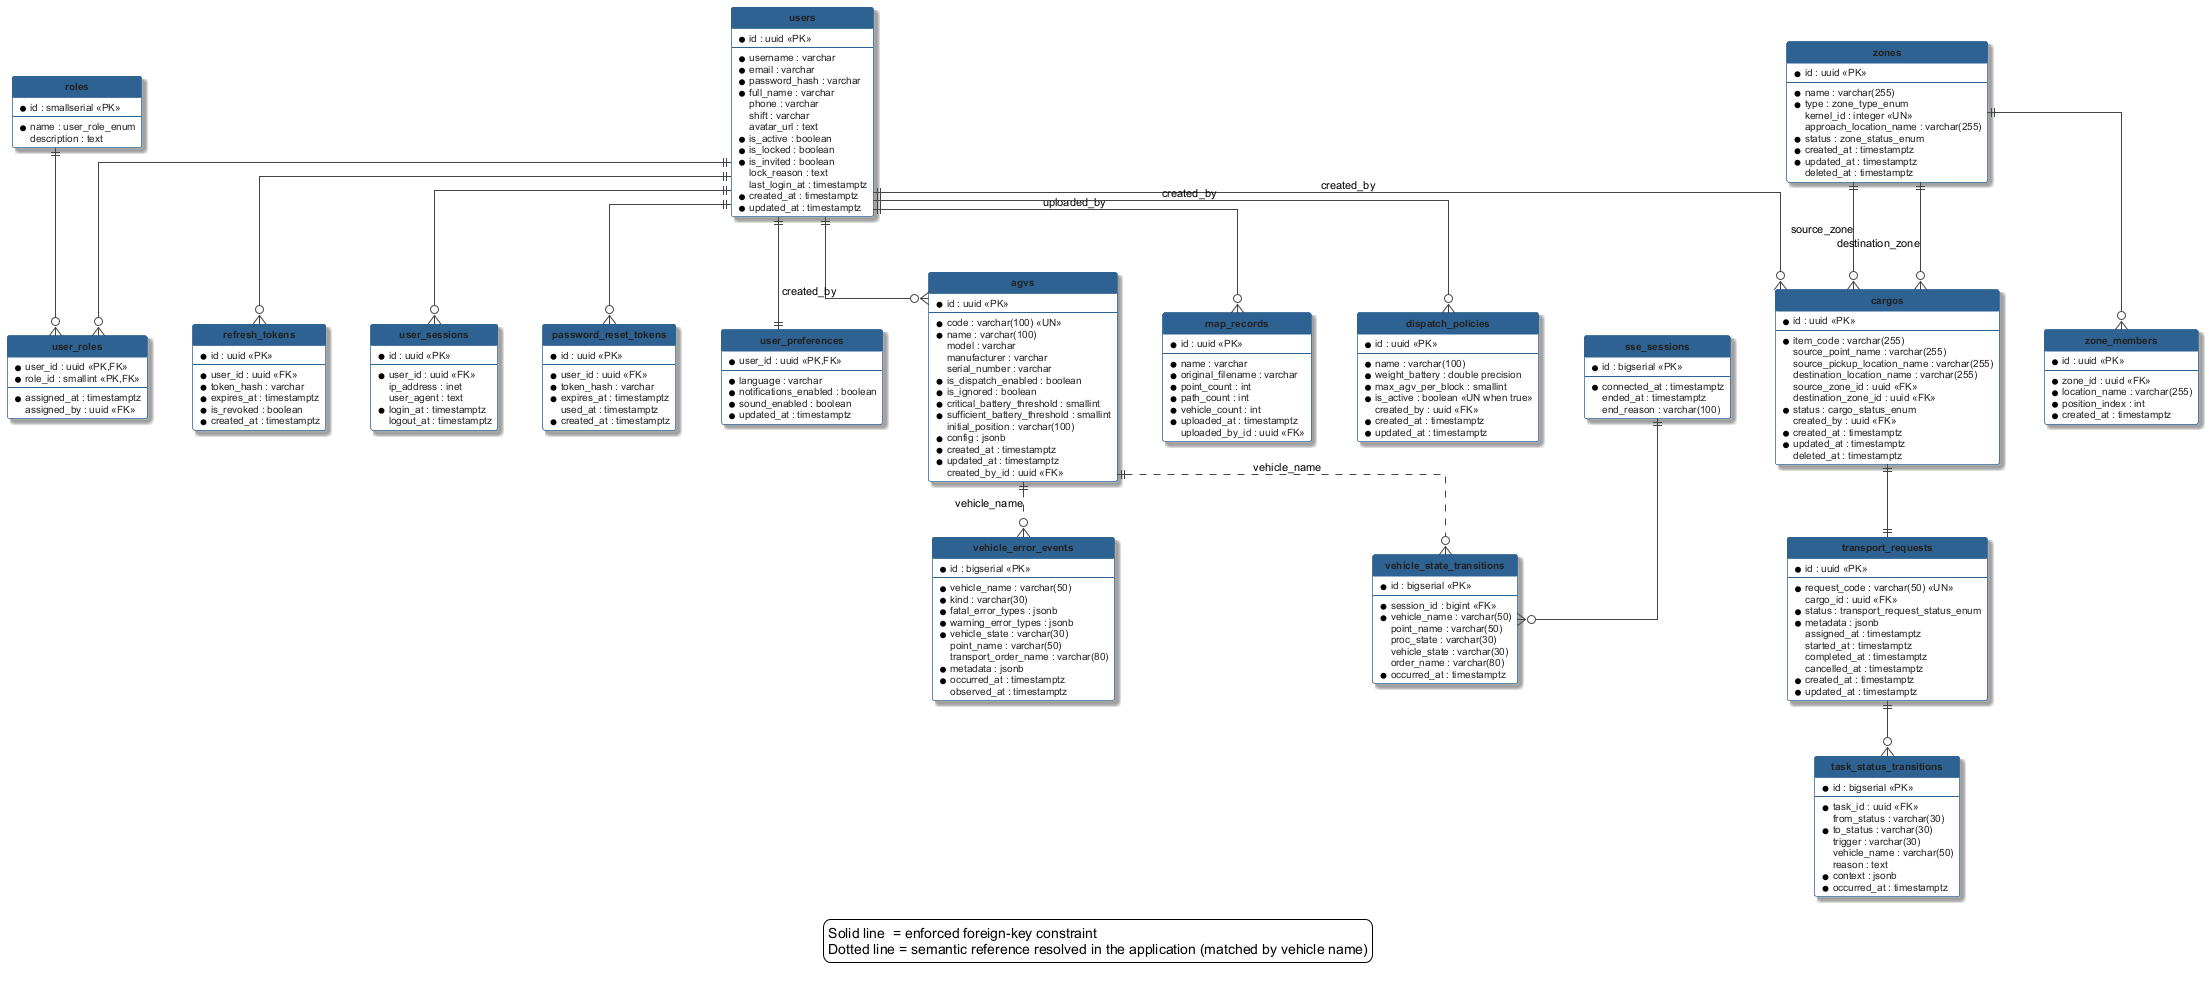

The diagram above was rendered by PlantUML. Its source (embedded in the PNG):
@startuml erd-v2
' Section 1.3 Database Design — ERD generated from the TypeORM entities (wes @ 2026-08-09)
' Corrections over the 2026-07-02 revision:
'   + dispatch_policies and vehicle_error_events (the schema has 18 tables, not 16)
'   ~ agvs: operational_/charging_battery_threshold -> critical_/sufficient_battery_threshold
'   ~ cargos : transport_requests is 1:1, not 1:N
' Render: java -jar plantuml.jar -tpng erd-v2.puml   (requires Graphviz dot)

hide circle
hide empty methods
skinparam backgroundColor #FFFFFF
skinparam defaultFontName Arial
skinparam defaultFontSize 11
skinparam linetype ortho
skinparam shadowing true
skinparam nodesep 45
skinparam ranksep 55
skinparam ArrowColor #444444

skinparam class {
  BackgroundColor #FFFFFF
  BorderColor #2D6293
  HeaderBackgroundColor #2D6293
  FontColor #FFFFFF
  FontStyle bold
  AttributeFontColor #222222
  AttributeFontSize 10
}

' ── User & Auth ──────────────────────────────────────
entity "users" as users {
  * id : uuid <<PK>>
  --
  * username : varchar
  * email : varchar
  * password_hash : varchar
  * full_name : varchar
  phone : varchar
  shift : varchar
  avatar_url : text
  * is_active : boolean
  * is_locked : boolean
  * is_invited : boolean
  lock_reason : text
  last_login_at : timestamptz
  * created_at : timestamptz
  * updated_at : timestamptz
}

entity "roles" as roles {
  * id : smallserial <<PK>>
  --
  * name : user_role_enum
  description : text
}

entity "user_roles" as user_roles {
  * user_id : uuid <<PK,FK>>
  * role_id : smallint <<PK,FK>>
  --
  * assigned_at : timestamptz
  assigned_by : uuid <<FK>>
}

entity "refresh_tokens" as refresh_tokens {
  * id : uuid <<PK>>
  --
  * user_id : uuid <<FK>>
  * token_hash : varchar
  * expires_at : timestamptz
  * is_revoked : boolean
  * created_at : timestamptz
}

entity "user_sessions" as user_sessions {
  * id : uuid <<PK>>
  --
  * user_id : uuid <<FK>>
  ip_address : inet
  user_agent : text
  * login_at : timestamptz
  logout_at : timestamptz
}

entity "password_reset_tokens" as prt {
  * id : uuid <<PK>>
  --
  * user_id : uuid <<FK>>
  * token_hash : varchar
  * expires_at : timestamptz
  used_at : timestamptz
  * created_at : timestamptz
}

entity "user_preferences" as user_prefs {
  * user_id : uuid <<PK,FK>>
  --
  * language : varchar
  * notifications_enabled : boolean
  * sound_enabled : boolean
  * updated_at : timestamptz
}

' ── AGV Fleet ────────────────────────────────────────
entity "agvs" as agvs {
  * id : uuid <<PK>>
  --
  * code : varchar(100) <<UN>>
  * name : varchar(100)
  model : varchar
  manufacturer : varchar
  serial_number : varchar
  * is_dispatch_enabled : boolean
  * is_ignored : boolean
  * critical_battery_threshold : smallint
  * sufficient_battery_threshold : smallint
  initial_position : varchar(100)
  * config : jsonb
  * created_at : timestamptz
  * updated_at : timestamptz
  created_by_id : uuid <<FK>>
}

entity "vehicle_error_events" as vee {
  * id : bigserial <<PK>>
  --
  * vehicle_name : varchar(50)
  * kind : varchar(30)
  * fatal_error_types : jsonb
  * warning_error_types : jsonb
  * vehicle_state : varchar(30)
  point_name : varchar(50)
  transport_order_name : varchar(80)
  * metadata : jsonb
  * occurred_at : timestamptz
  observed_at : timestamptz
}

' ── Warehouse Topology ───────────────────────────────
entity "zones" as zones {
  * id : uuid <<PK>>
  --
  * name : varchar(255)
  * type : zone_type_enum
  kernel_id : integer <<UN>>
  approach_location_name : varchar(255)
  * status : zone_status_enum
  * created_at : timestamptz
  * updated_at : timestamptz
  deleted_at : timestamptz
}

entity "zone_members" as zone_members {
  * id : uuid <<PK>>
  --
  * zone_id : uuid <<FK>>
  * location_name : varchar(255)
  * position_index : int
  * created_at : timestamptz
}

entity "map_records" as map_records {
  * id : uuid <<PK>>
  --
  * name : varchar
  * original_filename : varchar
  * point_count : int
  * path_count : int
  * vehicle_count : int
  * uploaded_at : timestamptz
  uploaded_by_id : uuid <<FK>>
}

' ── Core Business ────────────────────────────────────
entity "cargos" as cargos {
  * id : uuid <<PK>>
  --
  * item_code : varchar(255)
  source_point_name : varchar(255)
  source_pickup_location_name : varchar(255)
  destination_location_name : varchar(255)
  source_zone_id : uuid <<FK>>
  destination_zone_id : uuid <<FK>>
  * status : cargo_status_enum
  created_by : uuid <<FK>>
  * created_at : timestamptz
  * updated_at : timestamptz
  deleted_at : timestamptz
}

entity "transport_requests" as transport_requests {
  * id : uuid <<PK>>
  --
  * request_code : varchar(50) <<UN>>
  cargo_id : uuid <<FK>>
  * status : transport_request_status_enum
  * metadata : jsonb
  assigned_at : timestamptz
  started_at : timestamptz
  completed_at : timestamptz
  cancelled_at : timestamptz
  * created_at : timestamptz
  * updated_at : timestamptz
}

entity "dispatch_policies" as dispatch_policies {
  * id : uuid <<PK>>
  --
  * name : varchar(100)
  * weight_battery : double precision
  * max_agv_per_block : smallint
  * is_active : boolean <<UN when true>>
  created_by : uuid <<FK>>
  * created_at : timestamptz
  * updated_at : timestamptz
}

entity "task_status_transitions" as tst {
  * id : bigserial <<PK>>
  --
  * task_id : uuid <<FK>>
  from_status : varchar(30)
  * to_status : varchar(30)
  trigger : varchar(30)
  vehicle_name : varchar(50)
  reason : text
  * context : jsonb
  * occurred_at : timestamptz
}

' ── KPI Instrumentation ──────────────────────────────
entity "sse_sessions" as sse_sessions {
  * id : bigserial <<PK>>
  --
  * connected_at : timestamptz
  ended_at : timestamptz
  end_reason : varchar(100)
}

entity "vehicle_state_transitions" as vst {
  * id : bigserial <<PK>>
  --
  * session_id : bigint <<FK>>
  * vehicle_name : varchar(50)
  point_name : varchar(50)
  proc_state : varchar(30)
  vehicle_state : varchar(30)
  order_name : varchar(80)
  * occurred_at : timestamptz
}

' ── Relationships ────────────────────────────────────
users ||--o{ user_roles
roles ||--o{ user_roles
users ||--o{ refresh_tokens
users ||--o{ user_sessions
users ||--o{ prt
users ||--|| user_prefs
users ||--o{ agvs : created_by
users ||--o{ map_records : uploaded_by
users ||--o{ cargos : created_by
users ||--o{ dispatch_policies : created_by
zones ||--o{ zone_members
zones ||--o{ cargos : source_zone
zones ||--o{ cargos : destination_zone
cargos ||--|| transport_requests
transport_requests ||--o{ tst
sse_sessions ||--o{ vst
agvs ||..o{ vee : vehicle_name
agvs ||..o{ vst : vehicle_name

legend bottom
  Solid line  = enforced foreign-key constraint
  Dotted line = semantic reference resolved in the application (matched by vehicle name)
endlegend

@enduml